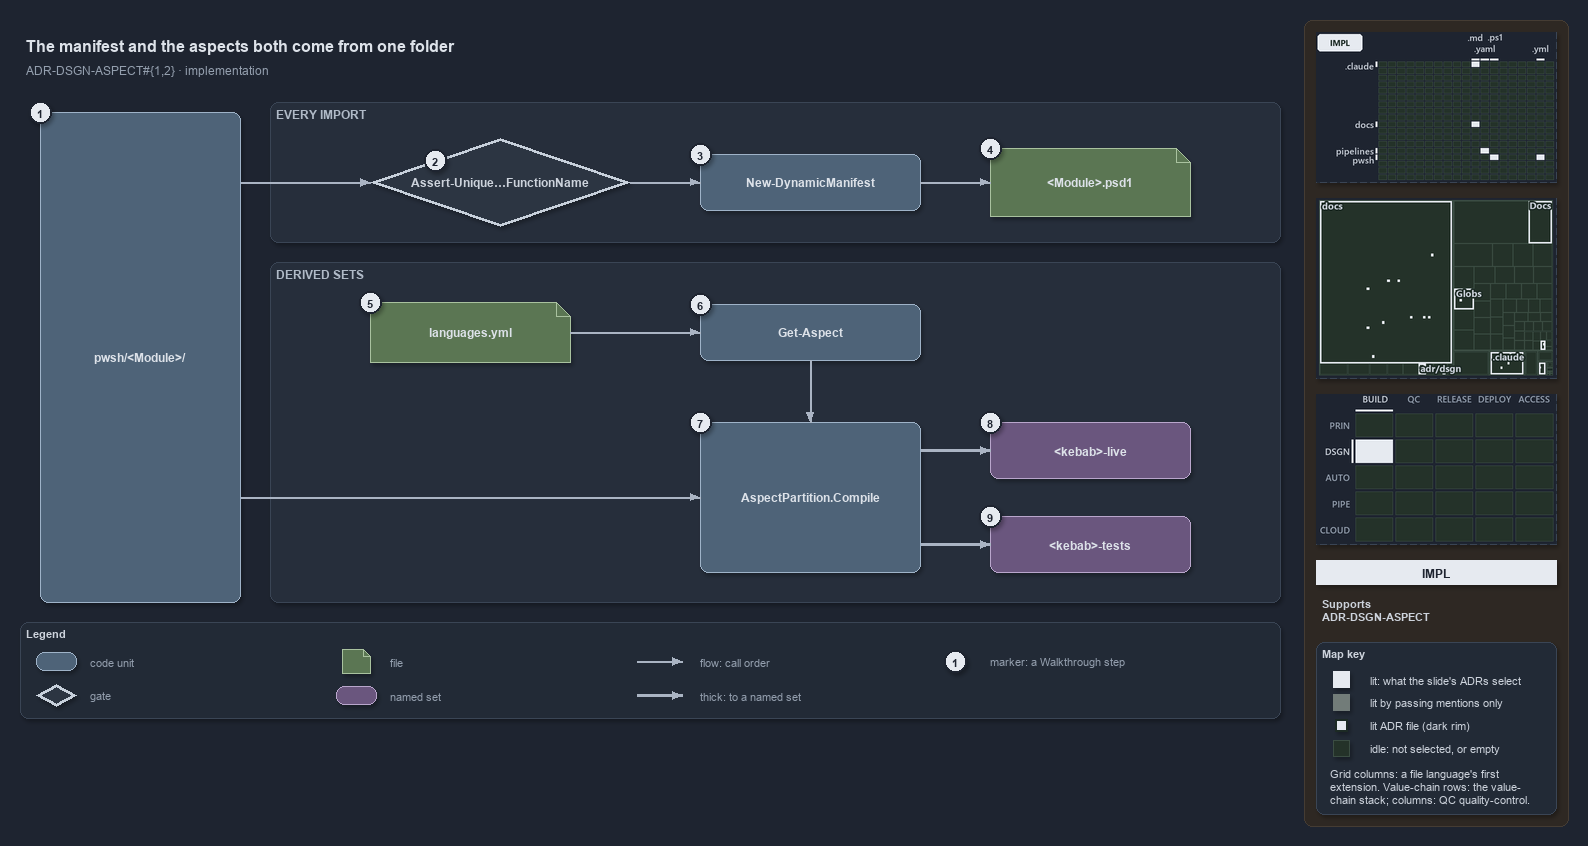

The diagram above was exported from draw.io. Its source (the exported page's mxGraphModel, read from the mxfile embedded in the PNG):
<mxGraphModel dx="1024" dy="768" grid="0" gridSize="10" guides="1" tooltips="1" connect="1" arrows="1" fold="1" page="1" pageScale="1" pageWidth="1572" pageHeight="722" background="#1E2430" math="0" shadow="1">
  <root>
    <mxCell id="0" />
    <mxCell id="1" parent="0" />
    <mxCell id="sidebar-bg" value="" style="rounded=1;arcSize=2;html=1;fillColor=#2E2823;strokeColor=#453C33;shadow=0;" vertex="1" parent="1">
      <mxGeometry x="1304" y="4" width="264" height="806" as="geometry" />
    </mxCell>
    <mxCell id="title" value="The manifest and the aspects both come from one folder" style="text;html=1;align=left;verticalAlign=middle;fontSize=16;fontStyle=1;fontColor=#DDE2E9;" vertex="1" parent="1">
      <mxGeometry x="20" y="14" width="1260" height="30" as="geometry" />
    </mxCell>
    <mxCell id="subtitle" value="ADR-DSGN-ASPECT#{1,2} &amp;#183; implementation" style="text;html=1;align=left;verticalAlign=middle;fontSize=12;fontColor=#949FAE;" vertex="1" parent="1">
      <mxGeometry x="20" y="44" width="1240" height="20" as="geometry" />
    </mxCell>
    <mxCell id="band-import" value="EVERY IMPORT" style="rounded=1;html=1;arcSize=3;fillColor=#262E3B;strokeColor=#3A4555;verticalAlign=top;align=left;spacingLeft=8;fontStyle=1;fontSize=12;fontColor=#B0BAC7;" vertex="1" parent="1">
      <mxGeometry x="270" y="86" width="1010" height="140" as="geometry" />
    </mxCell>
    <mxCell id="band-sets" value="DERIVED SETS" style="rounded=1;html=1;arcSize=3;fillColor=#262E3B;strokeColor=#3A4555;verticalAlign=top;align=left;spacingLeft=8;fontStyle=1;fontSize=12;fontColor=#B0BAC7;" vertex="1" parent="1">
      <mxGeometry x="270" y="246" width="1010" height="340" as="geometry" />
    </mxCell>
    <mxCell id="folder" value="&lt;b&gt;pwsh/&amp;lt;Module&amp;gt;/&lt;/b&gt;" style="rounded=1;whiteSpace=wrap;html=1;arcSize=20;fillColor=#4E6378;strokeColor=#9FB3C8;fontColor=#DDE2E9;fontSize=12;" vertex="1" parent="1">
      <mxGeometry x="40" y="96" width="200" height="490" as="geometry" />
    </mxCell>
    <mxCell id="gate-unique" value="&lt;b&gt;Assert-Unique&amp;#8230;FunctionName&lt;/b&gt;" style="rhombus;whiteSpace=wrap;html=1;fillColor=#2C3542;strokeColor=#C7D0DB;strokeWidth=3;fontSize=12;fontColor=#CDD3DC;" vertex="1" parent="1">
      <mxGeometry x="370" y="122" width="260" height="88" as="geometry" />
    </mxCell>
    <mxCell id="manifest" value="&lt;b&gt;New-DynamicManifest&lt;/b&gt;" style="rounded=1;whiteSpace=wrap;html=1;arcSize=20;fillColor=#4E6378;strokeColor=#9FB3C8;fontColor=#DDE2E9;fontSize=12;" vertex="1" parent="1">
      <mxGeometry x="700" y="138" width="220" height="56" as="geometry" />
    </mxCell>
    <mxCell id="psd1" value="&lt;b&gt;&amp;lt;Module&amp;gt;.psd1&lt;/b&gt;" style="shape=note;size=14;whiteSpace=wrap;html=1;fillColor=#5B7653;strokeColor=#A9C29F;fontColor=#DDE2E9;fontSize=12;" vertex="1" parent="1">
      <mxGeometry x="990" y="132" width="200" height="68" as="geometry" />
    </mxCell>
    <mxCell id="variants" value="&lt;b&gt;languages.yml&lt;/b&gt;" style="shape=note;size=14;whiteSpace=wrap;html=1;fillColor=#5B7653;strokeColor=#A9C29F;fontColor=#DDE2E9;fontSize=12;" vertex="1" parent="1">
      <mxGeometry x="370" y="286" width="200" height="60" as="geometry" />
    </mxCell>
    <mxCell id="get-aspect" value="&lt;b&gt;Get-Aspect&lt;/b&gt;" style="rounded=1;whiteSpace=wrap;html=1;arcSize=20;fillColor=#4E6378;strokeColor=#9FB3C8;fontColor=#DDE2E9;fontSize=12;" vertex="1" parent="1">
      <mxGeometry x="700" y="288" width="220" height="56" as="geometry" />
    </mxCell>
    <mxCell id="compile" value="&lt;b&gt;AspectPartition.Compile&lt;/b&gt;" style="rounded=1;whiteSpace=wrap;html=1;arcSize=20;fillColor=#4E6378;strokeColor=#9FB3C8;fontColor=#DDE2E9;fontSize=12;" vertex="1" parent="1">
      <mxGeometry x="700" y="406" width="220" height="150" as="geometry" />
    </mxCell>
    <mxCell id="live" value="&lt;b&gt;&amp;lt;kebab&amp;gt;-live&lt;/b&gt;" style="rounded=1;whiteSpace=wrap;html=1;arcSize=20;fillColor=#6A567E;strokeColor=#B9A6CC;fontColor=#DDE2E9;fontSize=12;" vertex="1" parent="1">
      <mxGeometry x="990" y="406" width="200" height="56" as="geometry" />
    </mxCell>
    <mxCell id="tests" value="&lt;b&gt;&amp;lt;kebab&amp;gt;-tests&lt;/b&gt;" style="rounded=1;whiteSpace=wrap;html=1;arcSize=20;fillColor=#6A567E;strokeColor=#B9A6CC;fontColor=#DDE2E9;fontSize=12;" vertex="1" parent="1">
      <mxGeometry x="990" y="500" width="200" height="56" as="geometry" />
    </mxCell>
    <mxCell id="port-folder-r1" value="" style="text;html=1;strokeColor=none;fillColor=none;" vertex="1" parent="1">
      <mxGeometry x="240" y="166" width="1" height="1" as="geometry" />
    </mxCell>
    <mxCell id="edge-folder-unique" value="" style="edgeStyle=orthogonalEdgeStyle;rounded=1;html=1;endArrow=block;strokeColor=#AAB4C3;fontColor=#CDD3DC;shadow=0;" edge="1" parent="1" source="port-folder-r1" target="gate-unique">
      <mxGeometry relative="1" as="geometry" />
    </mxCell>
    <mxCell id="edge-unique-manifest" value="" style="edgeStyle=orthogonalEdgeStyle;rounded=1;html=1;endArrow=block;strokeColor=#AAB4C3;fontColor=#CDD3DC;shadow=0;" edge="1" parent="1" source="gate-unique" target="manifest">
      <mxGeometry relative="1" as="geometry" />
    </mxCell>
    <mxCell id="edge-manifest-psd1" value="" style="edgeStyle=orthogonalEdgeStyle;rounded=1;html=1;endArrow=block;strokeColor=#AAB4C3;fontColor=#CDD3DC;shadow=0;" edge="1" parent="1" source="manifest" target="psd1">
      <mxGeometry relative="1" as="geometry" />
    </mxCell>
    <mxCell id="edge-variants-aspect" value="" style="edgeStyle=orthogonalEdgeStyle;rounded=1;html=1;endArrow=block;strokeColor=#AAB4C3;fontColor=#CDD3DC;shadow=0;" edge="1" parent="1" source="variants" target="get-aspect">
      <mxGeometry relative="1" as="geometry" />
    </mxCell>
    <mxCell id="edge-aspect-compile" value="" style="edgeStyle=orthogonalEdgeStyle;rounded=1;html=1;endArrow=block;strokeColor=#AAB4C3;fontColor=#CDD3DC;shadow=0;" edge="1" parent="1" source="get-aspect" target="compile">
      <mxGeometry relative="1" as="geometry" />
    </mxCell>
    <mxCell id="port-folder-r2" value="" style="text;html=1;strokeColor=none;fillColor=none;" vertex="1" parent="1">
      <mxGeometry x="240" y="481" width="1" height="1" as="geometry" />
    </mxCell>
    <mxCell id="edge-folder-compile" value="" style="edgeStyle=orthogonalEdgeStyle;rounded=1;html=1;endArrow=block;strokeColor=#AAB4C3;fontColor=#CDD3DC;shadow=0;" edge="1" parent="1" source="port-folder-r2" target="compile">
      <mxGeometry relative="1" as="geometry" />
    </mxCell>
    <mxCell id="port-compile-r1" value="" style="text;html=1;strokeColor=none;fillColor=none;" vertex="1" parent="1">
      <mxGeometry x="920" y="434" width="1" height="1" as="geometry" />
    </mxCell>
    <mxCell id="edge-compile-live" value="" style="edgeStyle=orthogonalEdgeStyle;rounded=1;html=1;endArrow=block;strokeColor=#AAB4C3;strokeWidth=2.5;fontColor=#CDD3DC;shadow=0;" edge="1" parent="1" source="port-compile-r1" target="live">
      <mxGeometry relative="1" as="geometry" />
    </mxCell>
    <mxCell id="port-compile-r2" value="" style="text;html=1;strokeColor=none;fillColor=none;" vertex="1" parent="1">
      <mxGeometry x="920" y="528" width="1" height="1" as="geometry" />
    </mxCell>
    <mxCell id="edge-compile-tests" value="" style="edgeStyle=orthogonalEdgeStyle;rounded=1;html=1;endArrow=block;strokeColor=#AAB4C3;strokeWidth=2.5;fontColor=#CDD3DC;shadow=0;" edge="1" parent="1" source="port-compile-r2" target="tests">
      <mxGeometry relative="1" as="geometry" />
    </mxCell>
    <mxCell id="mark-1" value="1" style="ellipse;html=1;fillColor=#E6EAF0;strokeColor=#1E2430;strokeWidth=2;fontColor=#1E2430;fontStyle=1;fontSize=11;" vertex="1" parent="1">
      <mxGeometry x="29" y="85" width="22" height="22" as="geometry" />
    </mxCell>
    <mxCell id="mark-2" value="2" style="ellipse;html=1;fillColor=#E6EAF0;strokeColor=#1E2430;strokeWidth=2;fontColor=#1E2430;fontStyle=1;fontSize=11;" vertex="1" parent="1">
      <mxGeometry x="424" y="133" width="22" height="22" as="geometry" />
    </mxCell>
    <mxCell id="mark-3" value="3" style="ellipse;html=1;fillColor=#E6EAF0;strokeColor=#1E2430;strokeWidth=2;fontColor=#1E2430;fontStyle=1;fontSize=11;" vertex="1" parent="1">
      <mxGeometry x="689" y="127" width="22" height="22" as="geometry" />
    </mxCell>
    <mxCell id="mark-4" value="4" style="ellipse;html=1;fillColor=#E6EAF0;strokeColor=#1E2430;strokeWidth=2;fontColor=#1E2430;fontStyle=1;fontSize=11;" vertex="1" parent="1">
      <mxGeometry x="979" y="121" width="22" height="22" as="geometry" />
    </mxCell>
    <mxCell id="mark-5" value="5" style="ellipse;html=1;fillColor=#E6EAF0;strokeColor=#1E2430;strokeWidth=2;fontColor=#1E2430;fontStyle=1;fontSize=11;" vertex="1" parent="1">
      <mxGeometry x="359" y="275" width="22" height="22" as="geometry" />
    </mxCell>
    <mxCell id="mark-6" value="6" style="ellipse;html=1;fillColor=#E6EAF0;strokeColor=#1E2430;strokeWidth=2;fontColor=#1E2430;fontStyle=1;fontSize=11;" vertex="1" parent="1">
      <mxGeometry x="689" y="277" width="22" height="22" as="geometry" />
    </mxCell>
    <mxCell id="mark-7" value="7" style="ellipse;html=1;fillColor=#E6EAF0;strokeColor=#1E2430;strokeWidth=2;fontColor=#1E2430;fontStyle=1;fontSize=11;" vertex="1" parent="1">
      <mxGeometry x="689" y="395" width="22" height="22" as="geometry" />
    </mxCell>
    <mxCell id="mark-8" value="8" style="ellipse;html=1;fillColor=#E6EAF0;strokeColor=#1E2430;strokeWidth=2;fontColor=#1E2430;fontStyle=1;fontSize=11;" vertex="1" parent="1">
      <mxGeometry x="979" y="395" width="22" height="22" as="geometry" />
    </mxCell>
    <mxCell id="mark-9" value="9" style="ellipse;html=1;fillColor=#E6EAF0;strokeColor=#1E2430;strokeWidth=2;fontColor=#1E2430;fontStyle=1;fontSize=11;" vertex="1" parent="1">
      <mxGeometry x="979" y="489" width="22" height="22" as="geometry" />
    </mxCell>
    <mxCell id="legend" value="&lt;b&gt;Legend&lt;/b&gt;" style="rounded=1;whiteSpace=wrap;html=1;arcSize=6;fillColor=#222A36;strokeColor=#3A4555;align=left;verticalAlign=top;spacing=8;fontSize=11;fontColor=#CDD3DC;" vertex="1" parent="1">
      <mxGeometry x="20" y="606" width="1260" height="96" as="geometry" />
    </mxCell>
    <mxCell id="legend-code" value="" style="rounded=1;whiteSpace=wrap;html=1;arcSize=20;fillColor=#4E6378;strokeColor=#9FB3C8;fontColor=#DDE2E9;fontSize=12;" vertex="1" parent="1">
      <mxGeometry x="36" y="636" width="40" height="18" as="geometry" />
    </mxCell>
    <mxCell id="legend-code-text" value="code unit" style="text;html=1;align=left;verticalAlign=middle;fontSize=11;fontColor=#949FAE;" vertex="1" parent="1">
      <mxGeometry x="84" y="635" width="240" height="20" as="geometry" />
    </mxCell>
    <mxCell id="legend-gate" value="" style="rhombus;whiteSpace=wrap;html=1;fillColor=#2C3542;strokeColor=#C7D0DB;strokeWidth=3;fontSize=12;fontColor=#CDD3DC;" vertex="1" parent="1">
      <mxGeometry x="36" y="668" width="40" height="22" as="geometry" />
    </mxCell>
    <mxCell id="legend-gate-text" value="gate" style="text;html=1;align=left;verticalAlign=middle;fontSize=11;fontColor=#949FAE;" vertex="1" parent="1">
      <mxGeometry x="84" y="669" width="240" height="20" as="geometry" />
    </mxCell>
    <mxCell id="legend-file" value="" style="shape=note;size=7;whiteSpace=wrap;html=1;fillColor=#5B7653;strokeColor=#A9C29F;fontColor=#DDE2E9;fontSize=12;" vertex="1" parent="1">
      <mxGeometry x="342" y="633" width="28" height="24" as="geometry" />
    </mxCell>
    <mxCell id="legend-file-text" value="file" style="text;html=1;align=left;verticalAlign=middle;fontSize=11;fontColor=#949FAE;" vertex="1" parent="1">
      <mxGeometry x="384" y="635" width="240" height="20" as="geometry" />
    </mxCell>
    <mxCell id="legend-set" value="" style="rounded=1;whiteSpace=wrap;html=1;arcSize=20;fillColor=#6A567E;strokeColor=#B9A6CC;fontColor=#DDE2E9;fontSize=12;" vertex="1" parent="1">
      <mxGeometry x="336" y="670" width="40" height="18" as="geometry" />
    </mxCell>
    <mxCell id="legend-set-text" value="named set" style="text;html=1;align=left;verticalAlign=middle;fontSize=11;fontColor=#949FAE;" vertex="1" parent="1">
      <mxGeometry x="384" y="669" width="240" height="20" as="geometry" />
    </mxCell>
    <mxCell id="legend-flow-a" value="" style="text;html=1;strokeColor=none;fillColor=none;" vertex="1" parent="1">
      <mxGeometry x="636" y="645" width="1" height="1" as="geometry" />
    </mxCell>
    <mxCell id="legend-flow-b" value="" style="text;html=1;strokeColor=none;fillColor=none;" vertex="1" parent="1">
      <mxGeometry x="682" y="645" width="1" height="1" as="geometry" />
    </mxCell>
    <mxCell id="legend-flow" value="" style="edgeStyle=orthogonalEdgeStyle;rounded=1;html=1;endArrow=block;strokeColor=#AAB4C3;fontColor=#CDD3DC;shadow=0;" edge="1" parent="1" source="legend-flow-a" target="legend-flow-b">
      <mxGeometry relative="1" as="geometry" />
    </mxCell>
    <mxCell id="legend-flow-text" value="flow: call order" style="text;html=1;align=left;verticalAlign=middle;fontSize=11;fontColor=#949FAE;" vertex="1" parent="1">
      <mxGeometry x="694" y="635" width="240" height="20" as="geometry" />
    </mxCell>
    <mxCell id="legend-thick-a" value="" style="text;html=1;strokeColor=none;fillColor=none;" vertex="1" parent="1">
      <mxGeometry x="636" y="679" width="1" height="1" as="geometry" />
    </mxCell>
    <mxCell id="legend-thick-b" value="" style="text;html=1;strokeColor=none;fillColor=none;" vertex="1" parent="1">
      <mxGeometry x="682" y="679" width="1" height="1" as="geometry" />
    </mxCell>
    <mxCell id="legend-thick" value="" style="edgeStyle=orthogonalEdgeStyle;rounded=1;html=1;endArrow=block;strokeColor=#AAB4C3;strokeWidth=2.5;fontColor=#CDD3DC;shadow=0;" edge="1" parent="1" source="legend-thick-a" target="legend-thick-b">
      <mxGeometry relative="1" as="geometry" />
    </mxCell>
    <mxCell id="legend-thick-text" value="thick: to a named set" style="text;html=1;align=left;verticalAlign=middle;fontSize=11;fontColor=#949FAE;" vertex="1" parent="1">
      <mxGeometry x="694" y="669" width="240" height="20" as="geometry" />
    </mxCell>
    <mxCell id="legend-mark" value="1" style="ellipse;html=1;fillColor=#E6EAF0;strokeColor=#1E2430;strokeWidth=2;fontColor=#1E2430;fontStyle=1;fontSize=11;" vertex="1" parent="1">
      <mxGeometry x="944" y="634" width="22" height="22" as="geometry" />
    </mxCell>
    <mxCell id="legend-mark-text" value="marker: a Walkthrough step" style="text;html=1;align=left;verticalAlign=middle;fontSize=11;fontColor=#949FAE;" vertex="1" parent="1">
      <mxGeometry x="984" y="635" width="220" height="20" as="geometry" />
    </mxCell>
    <mxCell id="minimap-grid" value="" style="shape=image;html=1;imageAspect=0;aspect=fixed;verticalLabelPosition=bottom;strokeColor=#3A4555;dashed=1;fillColor=#222A36;image=data:image/png,(base64 omitted: 10296 chars);" vertex="1" parent="1">
      <mxGeometry x="1316" y="16" width="240" height="150" as="geometry" />
    </mxCell>
    <mxCell id="minimap-tree" value="" style="shape=image;html=1;imageAspect=0;aspect=fixed;verticalLabelPosition=bottom;strokeColor=#3A4555;dashed=1;fillColor=#222A36;image=data:image/png,(base64 omitted: 13436 chars);" vertex="1" parent="1">
      <mxGeometry x="1316" y="182" width="240" height="180" as="geometry" />
    </mxCell>
    <mxCell id="minimap-chain" value="" style="shape=image;html=1;imageAspect=0;aspect=fixed;verticalLabelPosition=bottom;strokeColor=#3A4555;dashed=1;fillColor=#222A36;image=data:image/png,(base64 omitted: 12436 chars);" vertex="1" parent="1">
      <mxGeometry x="1316" y="378" width="240" height="150" as="geometry" />
    </mxCell>
    <mxCell id="lens-badge" value="IMPL" style="rounded=0;whiteSpace=wrap;html=1;align=center;verticalAlign=middle;fontSize=12;fontStyle=1;fontColor=#1E2430;fillColor=#E6EAF0;strokeColor=none;" vertex="1" parent="1">
      <mxGeometry x="1316" y="544" width="240" height="24" as="geometry" />
    </mxCell>
    <mxCell id="supports" value="&lt;b&gt;Supports&lt;/b&gt;&lt;br&gt;ADR-DSGN-ASPECT" style="text;html=1;whiteSpace=wrap;align=left;verticalAlign=top;fontSize=11;fontColor=#CDD3DC;" vertex="1" parent="1">
      <mxGeometry x="1316" y="576" width="240" height="38" as="geometry" />
    </mxCell>
    <mxCell id="mapkey" value="&lt;b&gt;Map key&lt;/b&gt;" style="rounded=1;arcSize=6;whiteSpace=wrap;html=1;align=left;verticalAlign=top;fontSize=11;fontColor=#CDD3DC;fillColor=#222A36;strokeColor=#3A4555;spacingLeft=8;spacingTop=2;" vertex="1" parent="1">
      <mxGeometry x="1316" y="626" width="240" height="172" as="geometry" />
    </mxCell>
    <mxCell id="mapkey-lit" value="" style="rounded=0;html=1;fillColor=#E6EAF0;strokeColor=#E6EAF0;" vertex="1" parent="1">
      <mxGeometry x="1333.0" y="655.0" width="16" height="16" as="geometry" />
    </mxCell>
    <mxCell id="mapkey-lit-text" value="lit: what the slide's ADRs select" style="text;html=1;align=left;verticalAlign=middle;fontSize=11;fontColor=#CDD3DC;" vertex="1" parent="1">
      <mxGeometry x="1364" y="653" width="184" height="20" as="geometry" />
    </mxCell>
    <mxCell id="mapkey-touched" value="" style="rounded=0;html=1;fillColor=#727C79;strokeColor=#727C79;" vertex="1" parent="1">
      <mxGeometry x="1333.0" y="678.0" width="16" height="16" as="geometry" />
    </mxCell>
    <mxCell id="mapkey-touched-text" value="lit by passing mentions only" style="text;html=1;align=left;verticalAlign=middle;fontSize=11;fontColor=#CDD3DC;" vertex="1" parent="1">
      <mxGeometry x="1364" y="676" width="184" height="20" as="geometry" />
    </mxCell>
    <mxCell id="mapkey-adr" value="" style="rounded=0;html=1;fillColor=#E6EAF0;strokeColor=#1C2A24;strokeWidth=2;" vertex="1" parent="1">
      <mxGeometry x="1335.0" y="703.0" width="12" height="12" as="geometry" />
    </mxCell>
    <mxCell id="mapkey-adr-text" value="lit ADR file (dark rim)" style="text;html=1;align=left;verticalAlign=middle;fontSize=11;fontColor=#CDD3DC;" vertex="1" parent="1">
      <mxGeometry x="1364" y="699" width="184" height="20" as="geometry" />
    </mxCell>
    <mxCell id="mapkey-idle" value="" style="rounded=0;html=1;fillColor=#243229;strokeColor=#3B4D43;" vertex="1" parent="1">
      <mxGeometry x="1333.0" y="724.0" width="16" height="16" as="geometry" />
    </mxCell>
    <mxCell id="mapkey-idle-text" value="idle: not selected, or empty" style="text;html=1;align=left;verticalAlign=middle;fontSize=11;fontColor=#CDD3DC;" vertex="1" parent="1">
      <mxGeometry x="1364" y="722" width="184" height="20" as="geometry" />
    </mxCell>
    <mxCell id="mapkey-codes" value="Grid columns: a file language's first&lt;br&gt;extension. Value-chain rows: the value-&lt;br&gt;chain stack; columns: QC quality-control." style="text;html=1;align=left;verticalAlign=top;whiteSpace=wrap;fontSize=11;fontColor=#CDD3DC;" vertex="1" parent="1">
      <mxGeometry x="1324" y="746" width="224" height="46" as="geometry" />
    </mxCell>
  </root>
</mxGraphModel>